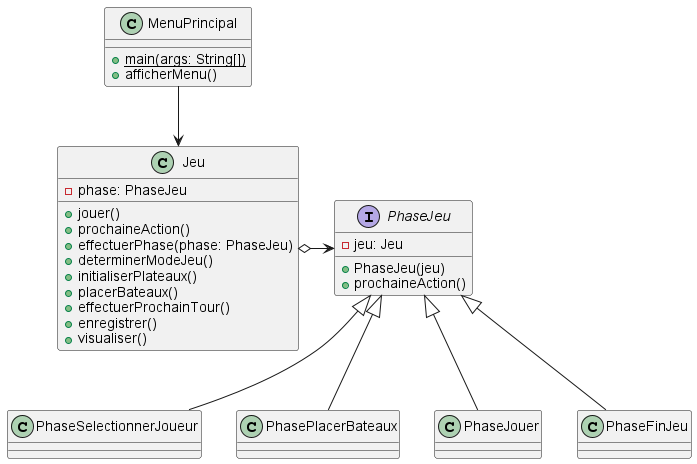

The diagram above was rendered by PlantUML. Its source (embedded in the PNG):
@startuml
class MenuPrincipal{
    + {static} main(args: String[])
    + afficherMenu()
}

class Jeu {
    - phase: PhaseJeu
    + jouer()
    + prochaineAction()
    + effectuerPhase(phase: PhaseJeu)
    + determinerModeJeu()
    + initialiserPlateaux()
    + placerBateaux()
    + effectuerProchainTour()
    + enregistrer()
    + visualiser()
}

interface PhaseJeu {
    - jeu: Jeu
    + PhaseJeu(jeu)
    + prochaineAction()
}

class PhaseSelectionnerJoueur {}

class PhasePlacerBateaux {}

class PhaseJouer {}

class PhaseFinJeu {}


PhaseJeu <-left-o Jeu

PhaseSelectionnerJoueur -up-|> PhaseJeu
PhasePlacerBateaux -up-|> PhaseJeu
PhaseJouer -up-|> PhaseJeu
PhaseFinJeu -up-|> PhaseJeu

MenuPrincipal --> Jeu

@enduml